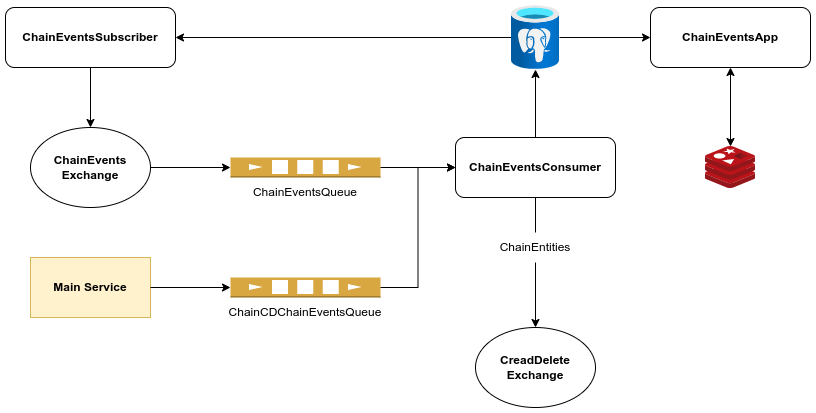

The diagram above was exported from draw.io. Its source (the exported page's mxGraphModel, read from the mxfile embedded in the PNG):
<mxGraphModel dx="2272" dy="808" grid="1" gridSize="10" guides="1" tooltips="1" connect="1" arrows="1" fold="1" page="1" pageScale="1" pageWidth="850" pageHeight="1100" math="0" shadow="0">
  <root>
    <mxCell id="0" />
    <mxCell id="1" parent="0" />
    <mxCell id="WPzZ6iJe1GZ1yK_5-_mP-6" style="edgeStyle=orthogonalEdgeStyle;rounded=0;orthogonalLoop=1;jettySize=auto;html=1;exitX=1;exitY=0.5;exitDx=0;exitDy=0;endArrow=none;endFill=0;startArrow=classic;startFill=1;" edge="1" parent="1" source="WPzZ6iJe1GZ1yK_5-_mP-1" target="WPzZ6iJe1GZ1yK_5-_mP-5">
      <mxGeometry relative="1" as="geometry" />
    </mxCell>
    <mxCell id="WPzZ6iJe1GZ1yK_5-_mP-16" style="edgeStyle=orthogonalEdgeStyle;rounded=0;orthogonalLoop=1;jettySize=auto;html=1;startArrow=classic;startFill=1;endArrow=none;endFill=0;entryX=0.5;entryY=1;entryDx=0;entryDy=0;" edge="1" parent="1" source="WPzZ6iJe1GZ1yK_5-_mP-2" target="WPzZ6iJe1GZ1yK_5-_mP-1">
      <mxGeometry relative="1" as="geometry" />
    </mxCell>
    <mxCell id="WPzZ6iJe1GZ1yK_5-_mP-1" value="&lt;b&gt;ChainEventsSubscriber&lt;/b&gt;" style="rounded=1;whiteSpace=wrap;html=1;" vertex="1" parent="1">
      <mxGeometry x="-105" y="60" width="170" height="60" as="geometry" />
    </mxCell>
    <mxCell id="WPzZ6iJe1GZ1yK_5-_mP-2" value="&lt;b&gt;ChainEvents Exchange&lt;/b&gt;" style="ellipse;whiteSpace=wrap;html=1;" vertex="1" parent="1">
      <mxGeometry x="-80" y="180" width="120" height="80" as="geometry" />
    </mxCell>
    <mxCell id="WPzZ6iJe1GZ1yK_5-_mP-8" style="edgeStyle=orthogonalEdgeStyle;rounded=0;orthogonalLoop=1;jettySize=auto;html=1;startArrow=classic;startFill=1;endArrow=none;endFill=0;entryX=0.5;entryY=0;entryDx=0;entryDy=0;" edge="1" parent="1" source="WPzZ6iJe1GZ1yK_5-_mP-5" target="WPzZ6iJe1GZ1yK_5-_mP-3">
      <mxGeometry relative="1" as="geometry" />
    </mxCell>
    <mxCell id="WPzZ6iJe1GZ1yK_5-_mP-26" style="edgeStyle=orthogonalEdgeStyle;rounded=0;orthogonalLoop=1;jettySize=auto;html=1;exitX=0.5;exitY=0;exitDx=0;exitDy=0;entryX=0.5;entryY=1;entryDx=0;entryDy=0;startArrow=none;startFill=1;endArrow=none;endFill=0;" edge="1" parent="1" source="WPzZ6iJe1GZ1yK_5-_mP-27" target="WPzZ6iJe1GZ1yK_5-_mP-3">
      <mxGeometry relative="1" as="geometry" />
    </mxCell>
    <mxCell id="WPzZ6iJe1GZ1yK_5-_mP-3" value="&lt;b&gt;ChainEventsConsumer&lt;/b&gt;" style="rounded=1;whiteSpace=wrap;html=1;" vertex="1" parent="1">
      <mxGeometry x="345" y="190" width="160" height="60" as="geometry" />
    </mxCell>
    <mxCell id="WPzZ6iJe1GZ1yK_5-_mP-11" style="edgeStyle=orthogonalEdgeStyle;rounded=0;orthogonalLoop=1;jettySize=auto;html=1;exitX=0.5;exitY=1;exitDx=0;exitDy=0;startArrow=classic;startFill=1;endArrow=classic;endFill=1;" edge="1" parent="1" source="WPzZ6iJe1GZ1yK_5-_mP-4" target="WPzZ6iJe1GZ1yK_5-_mP-10">
      <mxGeometry relative="1" as="geometry" />
    </mxCell>
    <mxCell id="WPzZ6iJe1GZ1yK_5-_mP-12" style="edgeStyle=orthogonalEdgeStyle;rounded=0;orthogonalLoop=1;jettySize=auto;html=1;exitX=0;exitY=0.5;exitDx=0;exitDy=0;startArrow=classic;startFill=1;endArrow=none;endFill=0;" edge="1" parent="1" source="WPzZ6iJe1GZ1yK_5-_mP-4" target="WPzZ6iJe1GZ1yK_5-_mP-5">
      <mxGeometry relative="1" as="geometry" />
    </mxCell>
    <mxCell id="WPzZ6iJe1GZ1yK_5-_mP-4" value="&lt;b&gt;ChainEventsApp&lt;/b&gt;" style="rounded=1;whiteSpace=wrap;html=1;" vertex="1" parent="1">
      <mxGeometry x="540" y="60" width="160" height="60" as="geometry" />
    </mxCell>
    <mxCell id="WPzZ6iJe1GZ1yK_5-_mP-5" value="" style="aspect=fixed;html=1;points=[];align=center;image;fontSize=12;image=img/lib/azure2/databases/Azure_Database_PostgreSQL_Server.svg;" vertex="1" parent="1">
      <mxGeometry x="401" y="58" width="48" height="64" as="geometry" />
    </mxCell>
    <mxCell id="WPzZ6iJe1GZ1yK_5-_mP-10" value="" style="sketch=0;aspect=fixed;html=1;points=[];align=center;image;fontSize=12;image=img/lib/mscae/Cache_Redis_Product.svg;" vertex="1" parent="1">
      <mxGeometry x="595" y="199" width="50" height="42" as="geometry" />
    </mxCell>
    <mxCell id="WPzZ6iJe1GZ1yK_5-_mP-15" value="" style="group" vertex="1" connectable="0" parent="1">
      <mxGeometry x="110" y="210" width="170" height="50" as="geometry" />
    </mxCell>
    <mxCell id="WPzZ6iJe1GZ1yK_5-_mP-13" value="" style="outlineConnect=0;dashed=0;verticalLabelPosition=bottom;verticalAlign=top;align=center;html=1;shape=mxgraph.aws3.queue;fillColor=#D9A741;gradientColor=none;" vertex="1" parent="WPzZ6iJe1GZ1yK_5-_mP-15">
      <mxGeometry x="10" width="150" height="20" as="geometry" />
    </mxCell>
    <mxCell id="WPzZ6iJe1GZ1yK_5-_mP-14" value="ChainEventsQueue" style="text;html=1;strokeColor=none;fillColor=none;align=center;verticalAlign=middle;whiteSpace=wrap;rounded=0;" vertex="1" parent="WPzZ6iJe1GZ1yK_5-_mP-15">
      <mxGeometry y="20" width="170" height="30" as="geometry" />
    </mxCell>
    <mxCell id="WPzZ6iJe1GZ1yK_5-_mP-17" style="edgeStyle=orthogonalEdgeStyle;rounded=0;orthogonalLoop=1;jettySize=auto;html=1;exitX=0;exitY=0.5;exitDx=0;exitDy=0;entryX=1;entryY=0.5;entryDx=0;entryDy=0;startArrow=classic;startFill=1;endArrow=none;endFill=0;entryPerimeter=0;" edge="1" parent="1" source="WPzZ6iJe1GZ1yK_5-_mP-3" target="WPzZ6iJe1GZ1yK_5-_mP-13">
      <mxGeometry relative="1" as="geometry" />
    </mxCell>
    <mxCell id="WPzZ6iJe1GZ1yK_5-_mP-18" style="edgeStyle=orthogonalEdgeStyle;rounded=0;orthogonalLoop=1;jettySize=auto;html=1;startArrow=classic;startFill=1;endArrow=none;endFill=0;entryX=1;entryY=0.5;entryDx=0;entryDy=0;" edge="1" parent="1" source="WPzZ6iJe1GZ1yK_5-_mP-13" target="WPzZ6iJe1GZ1yK_5-_mP-2">
      <mxGeometry relative="1" as="geometry" />
    </mxCell>
    <mxCell id="WPzZ6iJe1GZ1yK_5-_mP-19" value="" style="group" vertex="1" connectable="0" parent="1">
      <mxGeometry x="110" y="330" width="170" height="50" as="geometry" />
    </mxCell>
    <mxCell id="WPzZ6iJe1GZ1yK_5-_mP-20" value="" style="outlineConnect=0;dashed=0;verticalLabelPosition=bottom;verticalAlign=top;align=center;html=1;shape=mxgraph.aws3.queue;fillColor=#D9A741;gradientColor=none;" vertex="1" parent="WPzZ6iJe1GZ1yK_5-_mP-19">
      <mxGeometry x="10" width="150" height="20" as="geometry" />
    </mxCell>
    <mxCell id="WPzZ6iJe1GZ1yK_5-_mP-21" value="ChainCDChainEventsQueue" style="text;html=1;strokeColor=none;fillColor=none;align=center;verticalAlign=middle;whiteSpace=wrap;rounded=0;" vertex="1" parent="WPzZ6iJe1GZ1yK_5-_mP-19">
      <mxGeometry y="20" width="170" height="30" as="geometry" />
    </mxCell>
    <mxCell id="WPzZ6iJe1GZ1yK_5-_mP-22" style="edgeStyle=orthogonalEdgeStyle;rounded=0;orthogonalLoop=1;jettySize=auto;html=1;exitX=0;exitY=0.5;exitDx=0;exitDy=0;entryX=1;entryY=0.5;entryDx=0;entryDy=0;startArrow=classic;startFill=1;endArrow=none;endFill=0;entryPerimeter=0;" edge="1" parent="1" source="WPzZ6iJe1GZ1yK_5-_mP-3" target="WPzZ6iJe1GZ1yK_5-_mP-20">
      <mxGeometry relative="1" as="geometry" />
    </mxCell>
    <mxCell id="WPzZ6iJe1GZ1yK_5-_mP-23" value="&lt;b&gt;Main Service&lt;/b&gt;" style="rounded=0;whiteSpace=wrap;html=1;fillColor=#fff2cc;strokeColor=#d6b656;" vertex="1" parent="1">
      <mxGeometry x="-80" y="310" width="120" height="60" as="geometry" />
    </mxCell>
    <mxCell id="WPzZ6iJe1GZ1yK_5-_mP-24" style="edgeStyle=orthogonalEdgeStyle;rounded=0;orthogonalLoop=1;jettySize=auto;html=1;startArrow=classic;startFill=1;endArrow=none;endFill=0;entryX=1;entryY=0.5;entryDx=0;entryDy=0;" edge="1" parent="1" source="WPzZ6iJe1GZ1yK_5-_mP-20" target="WPzZ6iJe1GZ1yK_5-_mP-23">
      <mxGeometry relative="1" as="geometry" />
    </mxCell>
    <mxCell id="WPzZ6iJe1GZ1yK_5-_mP-25" value="&lt;b&gt;CreadDelete Exchange&lt;/b&gt;" style="ellipse;whiteSpace=wrap;html=1;" vertex="1" parent="1">
      <mxGeometry x="365" y="380" width="120" height="80" as="geometry" />
    </mxCell>
    <mxCell id="WPzZ6iJe1GZ1yK_5-_mP-27" value="ChainEntities" style="text;html=1;strokeColor=none;fillColor=none;align=center;verticalAlign=middle;whiteSpace=wrap;rounded=0;" vertex="1" parent="1">
      <mxGeometry x="395" y="285" width="60" height="30" as="geometry" />
    </mxCell>
    <mxCell id="WPzZ6iJe1GZ1yK_5-_mP-28" value="" style="edgeStyle=orthogonalEdgeStyle;rounded=0;orthogonalLoop=1;jettySize=auto;html=1;exitX=0.5;exitY=0;exitDx=0;exitDy=0;entryX=0.5;entryY=1;entryDx=0;entryDy=0;startArrow=classic;startFill=1;endArrow=none;endFill=0;" edge="1" parent="1" source="WPzZ6iJe1GZ1yK_5-_mP-25" target="WPzZ6iJe1GZ1yK_5-_mP-27">
      <mxGeometry relative="1" as="geometry">
        <mxPoint x="425" y="380" as="sourcePoint" />
        <mxPoint x="425" y="250" as="targetPoint" />
      </mxGeometry>
    </mxCell>
  </root>
</mxGraphModel>